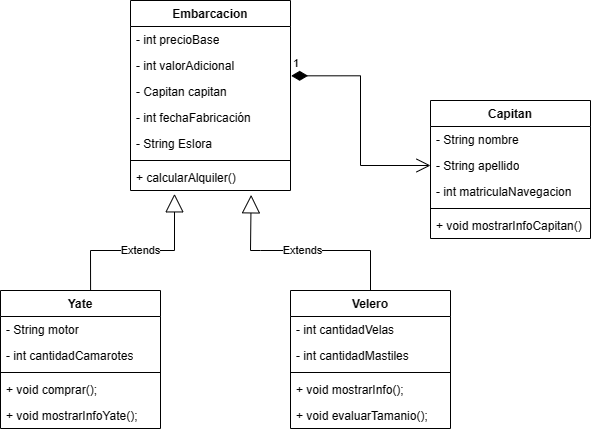

The diagram above was exported from draw.io. Its source (the exported page's mxGraphModel, read from the mxfile embedded in the PNG):
<mxGraphModel dx="986" dy="1594" grid="1" gridSize="10" guides="1" tooltips="1" connect="1" arrows="1" fold="1" page="1" pageScale="1" pageWidth="827" pageHeight="1169" math="0" shadow="0">
  <root>
    <mxCell id="WIyWlLk6GJQsqaUBKTNV-0" />
    <mxCell id="WIyWlLk6GJQsqaUBKTNV-1" parent="WIyWlLk6GJQsqaUBKTNV-0" />
    <mxCell id="0TZXCFuZYcVsyXi5RSC0-0" value="Embarcacion" style="swimlane;fontStyle=1;align=center;verticalAlign=top;childLayout=stackLayout;horizontal=1;startSize=26;horizontalStack=0;resizeParent=1;resizeParentMax=0;resizeLast=0;collapsible=1;marginBottom=0;whiteSpace=wrap;html=1;" parent="WIyWlLk6GJQsqaUBKTNV-1" vertex="1">
      <mxGeometry x="150" y="-10" width="160" height="190" as="geometry" />
    </mxCell>
    <mxCell id="0TZXCFuZYcVsyXi5RSC0-1" value="- int precioBase" style="text;strokeColor=none;fillColor=none;align=left;verticalAlign=top;spacingLeft=4;spacingRight=4;overflow=hidden;rotatable=0;points=[[0,0.5],[1,0.5]];portConstraint=eastwest;whiteSpace=wrap;html=1;" parent="0TZXCFuZYcVsyXi5RSC0-0" vertex="1">
      <mxGeometry y="26" width="160" height="26" as="geometry" />
    </mxCell>
    <mxCell id="0TZXCFuZYcVsyXi5RSC0-15" value="- int valorAdicional" style="text;strokeColor=none;fillColor=none;align=left;verticalAlign=top;spacingLeft=4;spacingRight=4;overflow=hidden;rotatable=0;points=[[0,0.5],[1,0.5]];portConstraint=eastwest;whiteSpace=wrap;html=1;" parent="0TZXCFuZYcVsyXi5RSC0-0" vertex="1">
      <mxGeometry y="52" width="160" height="26" as="geometry" />
    </mxCell>
    <mxCell id="0TZXCFuZYcVsyXi5RSC0-27" value="- Capitan capitan" style="text;strokeColor=none;fillColor=none;align=left;verticalAlign=top;spacingLeft=4;spacingRight=4;overflow=hidden;rotatable=0;points=[[0,0.5],[1,0.5]];portConstraint=eastwest;whiteSpace=wrap;html=1;" parent="0TZXCFuZYcVsyXi5RSC0-0" vertex="1">
      <mxGeometry y="78" width="160" height="26" as="geometry" />
    </mxCell>
    <mxCell id="ajgiq8T0-SCLer9c7r4F-9" value="- int fechaFabricación" style="text;strokeColor=none;fillColor=none;align=left;verticalAlign=top;spacingLeft=4;spacingRight=4;overflow=hidden;rotatable=0;points=[[0,0.5],[1,0.5]];portConstraint=eastwest;whiteSpace=wrap;html=1;" parent="0TZXCFuZYcVsyXi5RSC0-0" vertex="1">
      <mxGeometry y="104" width="160" height="26" as="geometry" />
    </mxCell>
    <mxCell id="ajgiq8T0-SCLer9c7r4F-8" value="- String Eslora" style="text;strokeColor=none;fillColor=none;align=left;verticalAlign=top;spacingLeft=4;spacingRight=4;overflow=hidden;rotatable=0;points=[[0,0.5],[1,0.5]];portConstraint=eastwest;whiteSpace=wrap;html=1;" parent="0TZXCFuZYcVsyXi5RSC0-0" vertex="1">
      <mxGeometry y="130" width="160" height="26" as="geometry" />
    </mxCell>
    <mxCell id="0TZXCFuZYcVsyXi5RSC0-2" value="" style="line;strokeWidth=1;fillColor=none;align=left;verticalAlign=middle;spacingTop=-1;spacingLeft=3;spacingRight=3;rotatable=0;labelPosition=right;points=[];portConstraint=eastwest;strokeColor=inherit;" parent="0TZXCFuZYcVsyXi5RSC0-0" vertex="1">
      <mxGeometry y="156" width="160" height="8" as="geometry" />
    </mxCell>
    <mxCell id="0TZXCFuZYcVsyXi5RSC0-3" value="+ calcularAlquiler()" style="text;strokeColor=none;fillColor=none;align=left;verticalAlign=top;spacingLeft=4;spacingRight=4;overflow=hidden;rotatable=0;points=[[0,0.5],[1,0.5]];portConstraint=eastwest;whiteSpace=wrap;html=1;" parent="0TZXCFuZYcVsyXi5RSC0-0" vertex="1">
      <mxGeometry y="164" width="160" height="26" as="geometry" />
    </mxCell>
    <mxCell id="0TZXCFuZYcVsyXi5RSC0-4" value="Velero" style="swimlane;fontStyle=1;align=center;verticalAlign=top;childLayout=stackLayout;horizontal=1;startSize=26;horizontalStack=0;resizeParent=1;resizeParentMax=0;resizeLast=0;collapsible=1;marginBottom=0;whiteSpace=wrap;html=1;" parent="WIyWlLk6GJQsqaUBKTNV-1" vertex="1">
      <mxGeometry x="310" y="280" width="160" height="138" as="geometry" />
    </mxCell>
    <mxCell id="0TZXCFuZYcVsyXi5RSC0-12" value="- int cantidadVelas" style="text;strokeColor=none;fillColor=none;align=left;verticalAlign=top;spacingLeft=4;spacingRight=4;overflow=hidden;rotatable=0;points=[[0,0.5],[1,0.5]];portConstraint=eastwest;whiteSpace=wrap;html=1;" parent="0TZXCFuZYcVsyXi5RSC0-4" vertex="1">
      <mxGeometry y="26" width="160" height="26" as="geometry" />
    </mxCell>
    <mxCell id="0TZXCFuZYcVsyXi5RSC0-16" value="- int cantidadMastiles" style="text;strokeColor=none;fillColor=none;align=left;verticalAlign=top;spacingLeft=4;spacingRight=4;overflow=hidden;rotatable=0;points=[[0,0.5],[1,0.5]];portConstraint=eastwest;whiteSpace=wrap;html=1;" parent="0TZXCFuZYcVsyXi5RSC0-4" vertex="1">
      <mxGeometry y="52" width="160" height="26" as="geometry" />
    </mxCell>
    <mxCell id="0TZXCFuZYcVsyXi5RSC0-6" value="" style="line;strokeWidth=1;fillColor=none;align=left;verticalAlign=middle;spacingTop=-1;spacingLeft=3;spacingRight=3;rotatable=0;labelPosition=right;points=[];portConstraint=eastwest;strokeColor=inherit;" parent="0TZXCFuZYcVsyXi5RSC0-4" vertex="1">
      <mxGeometry y="78" width="160" height="8" as="geometry" />
    </mxCell>
    <mxCell id="0TZXCFuZYcVsyXi5RSC0-7" value="+ void mostrarInfo();" style="text;strokeColor=none;fillColor=none;align=left;verticalAlign=top;spacingLeft=4;spacingRight=4;overflow=hidden;rotatable=0;points=[[0,0.5],[1,0.5]];portConstraint=eastwest;whiteSpace=wrap;html=1;" parent="0TZXCFuZYcVsyXi5RSC0-4" vertex="1">
      <mxGeometry y="86" width="160" height="26" as="geometry" />
    </mxCell>
    <mxCell id="MTs1-4h1PuP5uRwdoOQP-0" value="+ void evaluarTamanio();" style="text;strokeColor=none;fillColor=none;align=left;verticalAlign=top;spacingLeft=4;spacingRight=4;overflow=hidden;rotatable=0;points=[[0,0.5],[1,0.5]];portConstraint=eastwest;whiteSpace=wrap;html=1;" vertex="1" parent="0TZXCFuZYcVsyXi5RSC0-4">
      <mxGeometry y="112" width="160" height="26" as="geometry" />
    </mxCell>
    <mxCell id="0TZXCFuZYcVsyXi5RSC0-8" value="Yate" style="swimlane;fontStyle=1;align=center;verticalAlign=top;childLayout=stackLayout;horizontal=1;startSize=26;horizontalStack=0;resizeParent=1;resizeParentMax=0;resizeLast=0;collapsible=1;marginBottom=0;whiteSpace=wrap;html=1;" parent="WIyWlLk6GJQsqaUBKTNV-1" vertex="1">
      <mxGeometry x="20" y="280" width="160" height="138" as="geometry" />
    </mxCell>
    <mxCell id="0TZXCFuZYcVsyXi5RSC0-9" value="- String motor" style="text;strokeColor=none;fillColor=none;align=left;verticalAlign=top;spacingLeft=4;spacingRight=4;overflow=hidden;rotatable=0;points=[[0,0.5],[1,0.5]];portConstraint=eastwest;whiteSpace=wrap;html=1;" parent="0TZXCFuZYcVsyXi5RSC0-8" vertex="1">
      <mxGeometry y="26" width="160" height="26" as="geometry" />
    </mxCell>
    <mxCell id="0TZXCFuZYcVsyXi5RSC0-13" value="- int cantidadCamarotes" style="text;strokeColor=none;fillColor=none;align=left;verticalAlign=top;spacingLeft=4;spacingRight=4;overflow=hidden;rotatable=0;points=[[0,0.5],[1,0.5]];portConstraint=eastwest;whiteSpace=wrap;html=1;" parent="0TZXCFuZYcVsyXi5RSC0-8" vertex="1">
      <mxGeometry y="52" width="160" height="26" as="geometry" />
    </mxCell>
    <mxCell id="0TZXCFuZYcVsyXi5RSC0-10" value="" style="line;strokeWidth=1;fillColor=none;align=left;verticalAlign=middle;spacingTop=-1;spacingLeft=3;spacingRight=3;rotatable=0;labelPosition=right;points=[];portConstraint=eastwest;strokeColor=inherit;" parent="0TZXCFuZYcVsyXi5RSC0-8" vertex="1">
      <mxGeometry y="78" width="160" height="8" as="geometry" />
    </mxCell>
    <mxCell id="0TZXCFuZYcVsyXi5RSC0-11" value="+ void comprar();" style="text;strokeColor=none;fillColor=none;align=left;verticalAlign=top;spacingLeft=4;spacingRight=4;overflow=hidden;rotatable=0;points=[[0,0.5],[1,0.5]];portConstraint=eastwest;whiteSpace=wrap;html=1;" parent="0TZXCFuZYcVsyXi5RSC0-8" vertex="1">
      <mxGeometry y="86" width="160" height="26" as="geometry" />
    </mxCell>
    <mxCell id="MTs1-4h1PuP5uRwdoOQP-1" value="+ void mostrarInfoYate();" style="text;strokeColor=none;fillColor=none;align=left;verticalAlign=top;spacingLeft=4;spacingRight=4;overflow=hidden;rotatable=0;points=[[0,0.5],[1,0.5]];portConstraint=eastwest;whiteSpace=wrap;html=1;" vertex="1" parent="0TZXCFuZYcVsyXi5RSC0-8">
      <mxGeometry y="112" width="160" height="26" as="geometry" />
    </mxCell>
    <mxCell id="0TZXCFuZYcVsyXi5RSC0-18" value="Capitan" style="swimlane;fontStyle=1;align=center;verticalAlign=top;childLayout=stackLayout;horizontal=1;startSize=26;horizontalStack=0;resizeParent=1;resizeParentMax=0;resizeLast=0;collapsible=1;marginBottom=0;whiteSpace=wrap;html=1;" parent="WIyWlLk6GJQsqaUBKTNV-1" vertex="1">
      <mxGeometry x="450" y="90" width="160" height="138" as="geometry" />
    </mxCell>
    <mxCell id="0TZXCFuZYcVsyXi5RSC0-19" value="- String nombre" style="text;strokeColor=none;fillColor=none;align=left;verticalAlign=top;spacingLeft=4;spacingRight=4;overflow=hidden;rotatable=0;points=[[0,0.5],[1,0.5]];portConstraint=eastwest;whiteSpace=wrap;html=1;" parent="0TZXCFuZYcVsyXi5RSC0-18" vertex="1">
      <mxGeometry y="26" width="160" height="26" as="geometry" />
    </mxCell>
    <mxCell id="0TZXCFuZYcVsyXi5RSC0-22" value="- String apellido" style="text;strokeColor=none;fillColor=none;align=left;verticalAlign=top;spacingLeft=4;spacingRight=4;overflow=hidden;rotatable=0;points=[[0,0.5],[1,0.5]];portConstraint=eastwest;whiteSpace=wrap;html=1;" parent="0TZXCFuZYcVsyXi5RSC0-18" vertex="1">
      <mxGeometry y="52" width="160" height="26" as="geometry" />
    </mxCell>
    <mxCell id="0TZXCFuZYcVsyXi5RSC0-23" value="- int matriculaNavegacion" style="text;strokeColor=none;fillColor=none;align=left;verticalAlign=top;spacingLeft=4;spacingRight=4;overflow=hidden;rotatable=0;points=[[0,0.5],[1,0.5]];portConstraint=eastwest;whiteSpace=wrap;html=1;" parent="0TZXCFuZYcVsyXi5RSC0-18" vertex="1">
      <mxGeometry y="78" width="160" height="26" as="geometry" />
    </mxCell>
    <mxCell id="0TZXCFuZYcVsyXi5RSC0-20" value="" style="line;strokeWidth=1;fillColor=none;align=left;verticalAlign=middle;spacingTop=-1;spacingLeft=3;spacingRight=3;rotatable=0;labelPosition=right;points=[];portConstraint=eastwest;strokeColor=inherit;" parent="0TZXCFuZYcVsyXi5RSC0-18" vertex="1">
      <mxGeometry y="104" width="160" height="8" as="geometry" />
    </mxCell>
    <mxCell id="0TZXCFuZYcVsyXi5RSC0-21" value="+ void mostrarInfoCapitan()" style="text;strokeColor=none;fillColor=none;align=left;verticalAlign=top;spacingLeft=4;spacingRight=4;overflow=hidden;rotatable=0;points=[[0,0.5],[1,0.5]];portConstraint=eastwest;whiteSpace=wrap;html=1;" parent="0TZXCFuZYcVsyXi5RSC0-18" vertex="1">
      <mxGeometry y="112" width="160" height="26" as="geometry" />
    </mxCell>
    <mxCell id="0TZXCFuZYcVsyXi5RSC0-24" value="Extends" style="endArrow=block;endSize=16;endFill=0;html=1;rounded=0;exitX=0.5;exitY=0;exitDx=0;exitDy=0;entryX=0.754;entryY=1.167;entryDx=0;entryDy=0;entryPerimeter=0;" parent="WIyWlLk6GJQsqaUBKTNV-1" source="0TZXCFuZYcVsyXi5RSC0-4" target="0TZXCFuZYcVsyXi5RSC0-3" edge="1">
      <mxGeometry width="160" relative="1" as="geometry">
        <mxPoint x="290" y="270" as="sourcePoint" />
        <mxPoint x="250" y="230" as="targetPoint" />
        <Array as="points">
          <mxPoint x="390" y="240" />
          <mxPoint x="280" y="240" />
          <mxPoint x="270" y="240" />
        </Array>
      </mxGeometry>
    </mxCell>
    <mxCell id="0TZXCFuZYcVsyXi5RSC0-25" value="Extends" style="endArrow=block;endSize=16;endFill=0;html=1;rounded=0;entryX=0.275;entryY=1.128;entryDx=0;entryDy=0;entryPerimeter=0;exitX=0.563;exitY=0;exitDx=0;exitDy=0;exitPerimeter=0;" parent="WIyWlLk6GJQsqaUBKTNV-1" source="0TZXCFuZYcVsyXi5RSC0-8" target="0TZXCFuZYcVsyXi5RSC0-3" edge="1">
      <mxGeometry width="160" relative="1" as="geometry">
        <mxPoint x="40" y="260" as="sourcePoint" />
        <mxPoint x="200" y="260" as="targetPoint" />
        <Array as="points">
          <mxPoint x="110" y="240" />
          <mxPoint x="194" y="240" />
        </Array>
      </mxGeometry>
    </mxCell>
    <mxCell id="ajgiq8T0-SCLer9c7r4F-7" value="1" style="endArrow=open;html=1;endSize=12;startArrow=diamondThin;startSize=14;startFill=1;edgeStyle=orthogonalEdgeStyle;align=left;verticalAlign=bottom;rounded=0;entryX=0;entryY=0.5;entryDx=0;entryDy=0;exitX=1.004;exitY=0.897;exitDx=0;exitDy=0;exitPerimeter=0;" parent="WIyWlLk6GJQsqaUBKTNV-1" source="0TZXCFuZYcVsyXi5RSC0-15" target="0TZXCFuZYcVsyXi5RSC0-22" edge="1">
      <mxGeometry x="-1" y="3" relative="1" as="geometry">
        <mxPoint x="333.5" y="158.5" as="sourcePoint" />
        <mxPoint x="493.5" y="158.5" as="targetPoint" />
      </mxGeometry>
    </mxCell>
  </root>
</mxGraphModel>